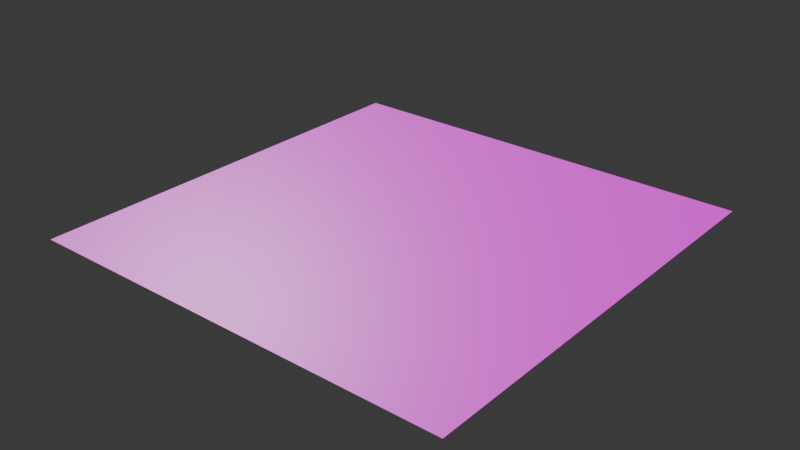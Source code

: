 # Source: city_water_look_01.blend  (saved by Blender 5.2.45; exported with 4.5.12 LTS)
import bpy
from mathutils import Matrix  # noqa: F401  (used for matrix-valued properties, if any)

bpy.ops.wm.read_factory_settings(use_empty=True)
scene = bpy.context.scene
scene.name = 'Scene'

# ---- collections
col_collection = bpy.data.collections.new('Collection'); scene.collection.children.link(col_collection)
col_export_city_water_look_01 = bpy.data.collections.new('export_city_water_look_01'); scene.collection.children.link(col_export_city_water_look_01)

# ---- images (referenced by path relative to the original .blend; pixels are not part of the script)
import os
ASSET_DIR = os.environ.get("B2B_ASSET_DIR", "")  # directory of the original .blend (textures are referenced by path, not embedded)
HERE = os.path.dirname(os.path.abspath(__file__))  # packed textures are extracted next to this script under _unpacked/

def load_image(name, relpath, width, height, colorspace="sRGB"):
    """Load a texture the original file referenced (path relative to the .blend, or extracted next to this script)."""
    p = next((c for c in (os.path.join(HERE, relpath), os.path.join(ASSET_DIR, relpath)) if relpath and os.path.exists(c)), "")
    if p:
        img = bpy.data.images.load(p, check_existing=True)
        img.name = name
    else:  # same state as the original file: an image datablock whose file is absent (Cycles renders it pink)
        img = bpy.data.images.new(name, width, height)
        img.source = "FILE"
        img.filepath = "//" + (relpath or name)
    img.colorspace_settings.name = colorspace
    return img
img_open_sea_albedo_png = load_image('open_sea_albedo.png', 'open_sea_albedo.png', 1024, 1024, 'sRGB')
img_open_sea_normal_png = load_image('open_sea_normal.png', 'open_sea_normal.png', 1024, 1024, 'Non-Color')

# ---- materials (node trees are filled in below, after node groups)
mat_open_sea = bpy.data.materials.new('open_sea')
mat_open_sea.use_backface_culling = True
mat_open_sea.diffuse_color = (0.008568, 0.05613, 0.08228, 1.0)

# ---- material node trees
mat_open_sea.use_nodes = True; mat_open_sea.node_tree.nodes.clear()
_N = mat_open_sea.node_tree.nodes; _L = mat_open_sea.node_tree.links
n0 = _N.new('ShaderNodeBsdfPrincipled'); n0.name = 'Principled BSDF'; n0.location = (-200, 100)
n0.inputs[2].default_value = 0.32
n0.inputs[3].default_value = 1.333
n0.inputs[10].default_value = 0.005
n1 = _N.new('ShaderNodeOutputMaterial'); n1.name = 'Material Output'; n1.location = (200, 100)
n2 = _N.new('ShaderNodeTexImage'); n2.name = 'open_sea_albedo'; n2.location = (0, 0)
n2.image = img_open_sea_albedo_png
n3 = _N.new('ShaderNodeTexImage'); n3.name = 'open_sea_normal'; n3.location = (0, 0)
n3.image = img_open_sea_normal_png
n4 = _N.new('ShaderNodeNormalMap'); n4.name = 'Normal Map'; n4.location = (0, 0)
n4.width = 160
_L.new(n0.outputs[0], n1.inputs[0])
_L.new(n2.outputs[0], n0.inputs[0])
_L.new(n3.outputs[0], n4.inputs[1])
_L.new(n4.outputs[0], n0.inputs[5])
n1.is_active_output = True

# ---- world
world_world = bpy.data.worlds.new('World'); scene.world = world_world
world_world.use_nodes = True; world_world.node_tree.nodes.clear()
_N = world_world.node_tree.nodes; _L = world_world.node_tree.links
n0 = _N.new('ShaderNodeOutputWorld'); n0.name = 'World Output'; n0.location = (200, 100)
n1 = _N.new('ShaderNodeBackground'); n1.name = 'Background'; n1.location = (-200, 100)
n1.inputs[0].default_value = (0.05088, 0.05088, 0.05088, 1.0)
_L.new(n1.outputs[0], n0.inputs[0])
n0.is_active_output = True
world_world.color = (0.05088, 0.05088, 0.05088)
world_world.sun_shadow_jitter_overblur = 0.0

# ---- meshes
me_citywaterlook01_swatch = bpy.data.meshes.new('CityWaterLook01_Swatch')
me_citywaterlook01_swatch.from_pydata([(-8.0, -8.0, 0.0), (8.0, -8.0, 0.0), (8.0, 8.0, 0.0), (-8.0, 8.0, 0.0)], [], [(0, 1, 2, 3)])
_uv = me_citywaterlook01_swatch.uv_layers.new(name='UVMap')
_uv.uv.foreach_set('vector', [0.0, 0.0, 1.0, 0.0, 1.0, 1.0, 0.0, 1.0])
me_citywaterlook01_swatch.materials.append(mat_open_sea)
me_citywaterlook01_swatch.update()

# ---- objects
ob_citywaterlook01 = bpy.data.objects.new('CityWaterLook01', None)
ob_citywaterlook01_mesh = bpy.data.objects.new('CityWaterLook01_Mesh', me_citywaterlook01_swatch)

# ---- transforms, parenting, visibility, modifiers, constraints
ob_citywaterlook01.location = (0.0, 0.0, 0.0)
ob_citywaterlook01_mesh.parent = ob_citywaterlook01
ob_citywaterlook01_mesh.location = (0.0, 0.0, 0.0)

# ---- collection membership
col_export_city_water_look_01.objects.link(ob_citywaterlook01)
col_export_city_water_look_01.objects.link(ob_citywaterlook01_mesh)

# ---- scene / render settings (as saved in the file)
scene.frame_start = 1; scene.frame_end = 250; scene.frame_set(1)
scene.render.engine = 'BLENDER_EEVEE_NEXT'
scene.render.bake_bias = 0.0
scene.render.bake_samples = 0
scene.render.compositor_device = 'GPU'
scene.eevee.use_volume_custom_range = False
scene.eevee.fast_gi_thickness_near = 0.1
scene.eevee.fast_gi_thickness_far = 0.0
scene.eevee.ray_tracing_options.screen_trace_thickness = 0.1
bpy.context.view_layer.update()

# ---- added for rendering (the .blend has no active camera and no usable light): camera, sun
cam_auto = bpy.data.cameras.new('AutoCamera')
cam_auto.lens = 50.0
cam_auto.sensor_width = 36.0
cam_auto.clip_end = 1000.0
ob_auto_camera = bpy.data.objects.new('AutoCamera', cam_auto)
scene.collection.objects.link(ob_auto_camera)
ob_auto_camera.location = (20.9354, -25.1225, 16.7484)
ob_auto_camera.rotation_euler = (1.09748, -7.21219e-08, 0.694738)
scene.camera = ob_auto_camera
light_auto_sun = bpy.data.lights.new('AutoSun', 'SUN')
light_auto_sun.energy = 3.0
light_auto_sun.angle = 0.0523599
ob_auto_sun = bpy.data.objects.new('AutoSun', light_auto_sun)
scene.collection.objects.link(ob_auto_sun)
ob_auto_sun.rotation_euler = (0.872665, 0.174533, 0.523599)
bpy.context.view_layer.update()
